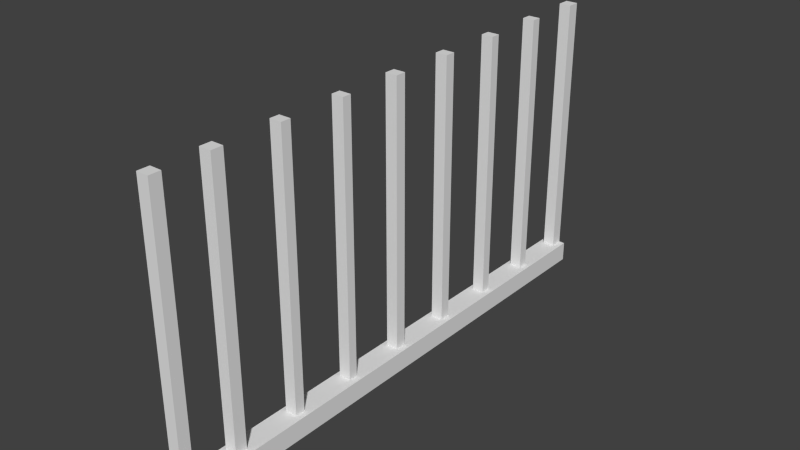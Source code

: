 # Source: door.blend  (saved by Blender 2.74.0; exported with 4.5.12 LTS)
import bpy
from mathutils import Matrix  # noqa: F401  (used for matrix-valued properties, if any)

bpy.ops.wm.read_factory_settings(use_empty=True)
scene = bpy.context.scene
scene.name = 'Scene'

# ---- collections
col_collection_1 = bpy.data.collections.new('Collection 1'); scene.collection.children.link(col_collection_1)

# ---- materials (node trees are filled in below, after node groups)
mat_material = bpy.data.materials.new('Material')
mat_material.alpha_threshold = 0.0
mat_material.use_transparent_shadow = False
mat_material.roughness = 0.5
mat_material.line_color = (0.0, 0.0, 0.0, 1.0)

# ---- material node trees

# ---- world
world_world = bpy.data.worlds.new('World'); scene.world = world_world
world_world.color = (0.05088, 0.05088, 0.05088)
world_world.use_sun_shadow = False
world_world.sun_shadow_jitter_overblur = 0.0
world_world.cycles.sampling_method = 'MANUAL'
world_world.cycles.sample_map_resolution = 256

# ---- meshes
me_cube = bpy.data.meshes.new('Cube')
me_cube.from_pydata([(0.2863, 6.665, -0.2498), (0.2863, -6.665, -0.2498), (-0.2863, -6.665, -0.2498), (-0.2863, 6.665, -0.2498), (0.2863, 6.665, 0.2498), (0.2863, -6.665, 0.2498), (-0.2863, -6.665, 0.2498), (-0.2863, 6.665, 0.2498), (-0.1644, 6.665, -0.2498), (-0.1644, -6.665, -0.2498), (-0.1644, 6.665, 0.2498), (-0.1644, -6.665, 0.2498), (0.1341, 6.665, -0.2498), (0.1341, -6.665, -0.2498), (0.1341, 6.665, 0.2498), (0.1341, -6.665, 0.2498), (0.2863, 0.0, -0.2498), (-0.2863, 1.907e-06, -0.2498), (0.2863, -3.815e-06, 0.2498), (-0.2863, 9.537e-07, 0.2498), (-0.1644, 0.0, 0.2498), (0.1341, -2.384e-06, 0.2498), (0.2863, -3.333, -0.2498), (0.2863, -3.333, 0.2498), (-0.1644, -3.333, 0.2498), (0.1341, -3.333, 0.2498), (-0.2863, -3.333, -0.2498), (-0.2863, -3.333, 0.2498), (-0.2863, 3.333, -0.2498), (-0.2863, 3.333, 0.2498), (0.2863, 3.333, -0.2498), (0.2863, 3.333, 0.2498), (-0.1644, 3.333, 0.2498), (0.1341, 3.333, 0.2498), (-0.2863, -1.666, -0.2498), (-0.2863, -1.666, 0.2498), (0.2863, -1.666, -0.2498), (0.2863, -1.666, 0.2498), (-0.1644, -1.666, 0.2498), (0.1341, -1.666, 0.2498), (0.2863, -4.999, -0.2498), (0.2863, -4.999, 0.2498), (-0.1644, -4.999, 0.2498), (0.1341, -4.999, 0.2498), (-0.2863, -4.999, -0.2498), (-0.2863, -4.999, 0.2498), (0.2863, 1.666, -0.2498), (0.2863, 1.666, 0.2498), (-0.1644, 1.666, 0.2498), (0.1341, 1.666, 0.2498), (-0.2863, 1.666, -0.2498), (-0.2863, 1.666, 0.2498), (-0.2863, 4.999, -0.2498), (-0.2863, 4.999, 0.2498), (0.2863, 4.999, -0.2498), (0.2863, 4.999, 0.2498), (-0.1644, 4.999, 0.2498), (0.1341, 4.999, 0.2498), (0.2863, -5.296, -0.2498), (0.2863, -5.296, 0.2498), (-0.1644, -5.296, 0.2498), (0.1341, -5.296, 0.2498), (-0.2863, -5.296, -0.2498), (-0.2863, -5.296, 0.2498), (-0.2863, -3.582, -0.2498), (-0.2863, -3.582, 0.2498), (0.2863, -3.582, -0.2498), (0.2863, -3.582, 0.2498), (-0.1644, -3.582, 0.2498), (0.1341, -3.582, 0.2498), (0.2863, -1.894, -0.2498), (0.2863, -1.894, 0.2498), (-0.1644, -1.894, 0.2498), (0.1341, -1.894, 0.2498), (-0.2863, -1.894, -0.2498), (-0.2863, -1.894, 0.2498), (-0.2863, -0.2685, -0.2498), (-0.2863, -0.2685, 0.2498), (0.2863, -0.2685, -0.2498), (0.2863, -0.2685, 0.2498), (-0.1644, -0.2685, 0.2498), (0.1341, -0.2685, 0.2498), (0.2863, 1.406, -0.2498), (0.2863, 1.406, 0.2498), (-0.1644, 1.406, 0.2498), (0.1341, 1.406, 0.2498), (-0.2863, 1.406, -0.2498), (-0.2863, 1.406, 0.2498), (-0.2863, 3.092, -0.2498), (-0.2863, 3.092, 0.2498), (0.2863, 3.092, -0.2498), (0.2863, 3.092, 0.2498), (-0.1644, 3.092, 0.2498), (0.1341, 3.092, 0.2498), (0.2863, 4.753, -0.2498), (0.2863, 4.753, 0.2498), (-0.1644, 4.753, 0.2498), (0.1341, 4.753, 0.2498), (-0.2863, 4.753, -0.2498), (-0.2863, 4.753, 0.2498), (-0.2863, 6.351, -0.2498), (-0.2863, 6.351, 0.2498), (0.2863, 6.351, -0.2498), (0.2863, 6.351, 0.2498), (-0.1644, 6.351, 0.2498), (0.1341, 6.351, 0.2498), (0.2863, -6.377, -0.2498), (0.2863, -6.377, 0.2498), (-0.1644, -6.377, 0.2498), (0.1341, -6.377, 0.2498), (-0.2863, -6.377, -0.2498), (-0.2863, -6.377, 0.2498), (0.1341, 6.665, 6.914), (-0.1644, 6.665, 6.914), (0.1341, -6.665, 6.914), (-0.1644, -6.665, 6.914), (-0.1644, -6.377, 6.914), (0.1341, -6.377, 6.914), (-0.1644, 0.0, 6.914), (0.1341, -2.384e-06, 6.914), (-0.1644, -3.333, 6.914), (0.1341, -3.333, 6.914), (-0.1644, 3.333, 6.914), (0.1341, 3.333, 6.914), (-0.1644, -1.666, 6.914), (0.1341, -1.666, 6.914), (-0.1644, -4.999, 6.914), (0.1341, -4.999, 6.914), (-0.1644, 1.666, 6.914), (0.1341, 1.666, 6.914), (-0.1644, 4.999, 6.914), (0.1341, 4.999, 6.914), (-0.1644, -5.296, 6.914), (0.1341, -5.296, 6.914), (-0.1644, -3.582, 6.914), (0.1341, -3.582, 6.914), (-0.1644, -1.894, 6.914), (0.1341, -1.894, 6.914), (-0.1644, -0.2685, 6.914), (0.1341, -0.2685, 6.914), (-0.1644, 1.406, 6.914), (0.1341, 1.406, 6.914), (-0.1644, 3.092, 6.914), (0.1341, 3.092, 6.914), (-0.1644, 4.753, 6.914), (0.1341, 4.753, 6.914), (-0.1644, 6.351, 6.914), (0.1341, 6.351, 6.914)], [], [(108, 111, 6, 11), (9, 11, 6, 2), (10, 8, 3, 7), (14, 12, 8, 10), (13, 15, 11, 9), (49, 48, 128, 129), (107, 109, 15, 5), (1, 5, 15, 13), (4, 0, 12, 14), (92, 89, 51, 48, 49, 47, 91, 93), (67, 69, 68, 65, 45, 42, 43, 41), (80, 77, 35, 38, 39, 37, 79, 81), (71, 73, 72, 75, 27, 24, 25, 23), (59, 61, 60, 63, 111, 108, 109, 107), (96, 99, 29, 32, 33, 31, 95, 97), (41, 43, 61, 59), (105, 14, 112, 147), (42, 45, 63, 60), (24, 27, 65, 68), (38, 72, 136, 124), (23, 25, 69, 67), (38, 35, 75, 72), (72, 73, 137, 136), (37, 39, 73, 71), (18, 21, 81, 79), (68, 69, 135, 134), (20, 19, 77, 80), (48, 51, 87, 84), (14, 10, 113, 112), (47, 49, 85, 83), (31, 33, 93, 91), (61, 43, 127, 133), (32, 29, 89, 92), (55, 57, 97, 95), (20, 80, 138, 118), (56, 53, 99, 96), (10, 7, 101, 104), (101, 7, 3, 100, 52, 98, 28, 88, 50, 86, 17, 76, 34, 74, 26, 64, 44, 62, 110, 2, 6, 111, 63, 45, 65, 27, 75, 35, 77, 19, 87, 51, 89, 29, 99, 53), (56, 96, 144, 130), (83, 85, 84, 87, 19, 20, 21, 18), (4, 14, 105, 103), (9, 2, 110, 62, 44, 64, 26, 74, 34, 76, 17, 86, 50, 88, 28, 98, 52, 100, 3, 8, 12, 0, 102, 54, 94, 30, 90, 46, 82, 16, 78, 36, 70, 22, 66, 40, 58, 106, 1, 13), (103, 105, 104, 101, 53, 56, 57, 55), (117, 116, 115, 114), (127, 126, 132, 133), (121, 120, 134, 135), (125, 124, 136, 137), (119, 118, 138, 139), (129, 128, 140, 141), (123, 122, 142, 143), (131, 130, 144, 145), (112, 113, 146, 147), (108, 11, 115, 116), (97, 57, 131, 145), (109, 108, 116, 117), (104, 105, 147, 146), (15, 109, 117, 114), (81, 21, 119, 139), (11, 15, 114, 115), (73, 39, 125, 137), (25, 24, 120, 121), (21, 20, 118, 119), (32, 92, 142, 122), (80, 81, 139, 138), (84, 85, 141, 140), (39, 38, 124, 125), (43, 42, 126, 127), (48, 84, 140, 128), (24, 68, 134, 120), (57, 56, 130, 131), (60, 61, 133, 132), (42, 60, 132, 126), (93, 33, 123, 143), (33, 32, 122, 123), (10, 104, 146, 113), (85, 49, 129, 141), (69, 25, 121, 135), (92, 93, 143, 142), (96, 97, 145, 144), (107, 5, 1, 106, 58, 40, 66, 22, 70, 36, 78, 16, 82, 46, 90, 30, 94, 54, 102, 0, 4, 103, 55, 95, 31, 91, 47, 83, 18, 79, 37, 71, 23, 67, 41, 59)])
me_cube.materials.append(mat_material)
me_cube.use_remesh_preserve_volume = False
me_cube.use_remesh_preserve_attributes = False
me_cube.use_mirror_vertex_groups = False
me_cube.update()

# ---- objects
ob_cube = bpy.data.objects.new('Cube', me_cube)

# ---- transforms, parenting, visibility, modifiers, constraints
ob_cube.location = (0.0, 0.0, 0.0)
ob_cube.lock_rotations_4d = False
ob_cube.empty_display_type = 'ARROWS'
ob_cube.lineart.crease_threshold = 0.0

# ---- collection membership
col_collection_1.objects.link(ob_cube)

# ---- scene / render settings (as saved in the file)
scene.frame_start = 1; scene.frame_end = 250; scene.frame_set(1)
scene.render.engine = 'BLENDER_EEVEE_NEXT'
scene.render.resolution_percentage = 50
scene.render.dither_intensity = 0.0
scene.cycles.use_denoising = False
scene.cycles.samples = 10
scene.cycles.sampling_pattern = 'TABULATED_SOBOL'
scene.cycles.light_sampling_threshold = 0.0
scene.cycles.use_adaptive_sampling = False
scene.cycles.use_light_tree = False
scene.cycles.blur_glossy = 0.0
scene.cycles.pixel_filter_type = 'GAUSSIAN'
scene.cycles.sample_clamp_indirect = 0.0
scene.view_settings.view_transform = 'Standard'
bpy.context.view_layer.update()

# ---- added for rendering (the .blend has no active camera and no usable light): camera, sun
cam_auto = bpy.data.cameras.new('AutoCamera')
cam_auto.lens = 50.0
cam_auto.sensor_width = 36.0
cam_auto.clip_end = 1000.0
ob_auto_camera = bpy.data.objects.new('AutoCamera', cam_auto)
scene.collection.objects.link(ob_auto_camera)
ob_auto_camera.location = (14.012, -16.8144, 14.5419)
ob_auto_camera.rotation_euler = (1.09748, -7.21219e-08, 0.694738)
scene.camera = ob_auto_camera
light_auto_sun = bpy.data.lights.new('AutoSun', 'SUN')
light_auto_sun.energy = 3.0
light_auto_sun.angle = 0.0523599
ob_auto_sun = bpy.data.objects.new('AutoSun', light_auto_sun)
scene.collection.objects.link(ob_auto_sun)
ob_auto_sun.rotation_euler = (0.872665, 0.174533, 0.523599)
bpy.context.view_layer.update()
